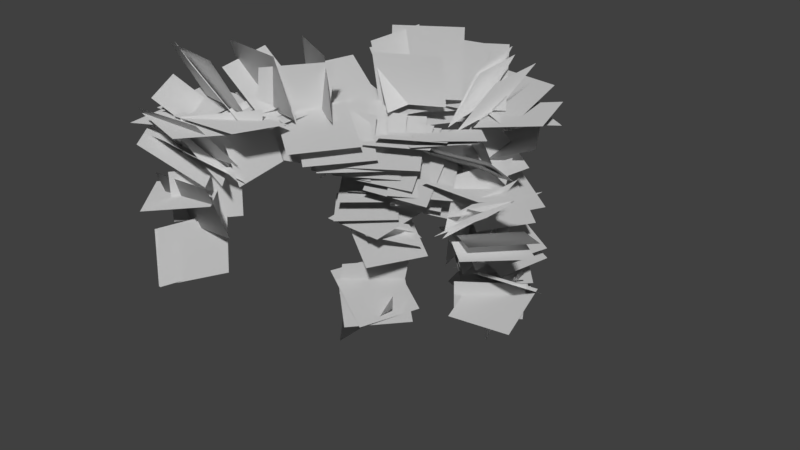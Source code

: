 # Source: Shane_Leaf_Blob_Radial_Test_10.blend  (saved by Blender 2.80.75; exported with 4.5.12 LTS)
import bpy
from mathutils import Matrix  # noqa: F401  (used for matrix-valued properties, if any)

bpy.ops.wm.read_factory_settings(use_empty=True)
scene = bpy.context.scene
scene.name = 'Scene'

# ---- collections
col_collection_1 = bpy.data.collections.new('Collection 1'); scene.collection.children.link(col_collection_1)

# ---- world
world_world = bpy.data.worlds.new('World'); scene.world = world_world
world_world.color = (0.05088, 0.05088, 0.05088)
world_world.use_sun_shadow = False
world_world.sun_shadow_jitter_overblur = 0.0
world_world.cycles.sampling_method = 'MANUAL'

# ---- meshes
me_plane = bpy.data.meshes.new('Plane')
me_plane.from_pydata([(-1.447, -3.561, 3.121), (-0.6108, -1.1, 3.121), (-2.751, -3.118, 0.917), (-1.915, -0.657, 0.917), (0.5318, -0.3232, 1.66), (2.079, 1.429, 1.66), (2.232, -1.824, 2.225), (3.779, -0.07187, 2.225), (2.716, 2.958, 2.22), (0.7123, 1.729, 2.22), (2.423, 3.436, 4.503), (0.4192, 2.207, 4.503), (0.3885, -1.378, 2.78), (-1.842, -2.001, 2.78), (0.5402, -1.921, 0.5335), (-1.69, -2.544, 0.5335), (1.899, 5.536, -5.401), (-0.3016, 6.313, -5.401), (1.585, 4.646, -7.535), (-0.6157, 5.423, -7.535), (0.3231, 5.729, -2.929), (0.2459, 3.375, -2.929), (1.455, 5.692, -4.995), (1.377, 3.338, -4.995), (-0.5865, 1.213, -4.613), (-2.301, -0.7241, -4.613), (1.192, -0.3616, -5.638), (-0.5228, -2.299, -5.638), (2.327, 1.187, 1.222), (-0.1629, 0.5867, 1.222), (2.55, 0.2632, -1.156), (0.06006, -0.3375, -1.156), (4.263, -0.945, 0.5716), (4.389, 1.42, 0.5716), (2.88, -0.8713, -1.35), (3.006, 1.494, -1.35), (2.214, 0.7139, 1.997), (2.101, 3.293, 1.997), (3.722, 0.7799, 4.092), (3.608, 3.36, 4.092), (2.178, 0.4174, 2.349), (1.967, 2.754, 2.349), (3.277, 0.5166, 4.419), (3.067, 2.853, 4.419), (1.839, 2.659, 1.776), (0.4333, 0.4772, 1.776), (-0.3165, 4.047, 2.179), (-1.722, 1.865, 2.179), (2.376, 0.9068, 1.604), (0.481, -0.4451, 1.604), (2.795, 0.32, -0.6095), (0.8996, -1.032, -0.6095), (0.8481, 6.841, -5.371), (-0.4834, 4.949, -5.371), (2.462, 5.706, -6.58), (1.13, 3.813, -6.58), (0.05775, -0.1665, 2.649), (-0.6786, -2.484, 2.649), (-2.26, 0.5697, 2.677), (-2.996, -1.748, 2.677), (0.8657, 0.9355, 2.383), (-0.1899, -1.44, 2.383), (-1.509, 1.991, 2.414), (-2.565, -0.3842, 2.414), (-1.58, -2.356, 3.036), (-1.636, -4.66, 3.036), (-3.881, -2.3, 3.131), (-3.938, -4.603, 3.131), (0.07643, -0.1568, 2.648), (-0.6689, -2.503, 2.648), (-2.27, 0.5884, 2.677), (-3.015, -1.758, 2.677), (-5.381, -6.202, 2.792), (-3.818, -8.228, 2.792), (-3.731, -4.929, 1.308), (-2.168, -6.955, 1.308), (-2.516, -7.197, 3.388), (-2.815, -4.636, 3.388), (-5.047, -7.493, 2.994), (-5.346, -4.932, 2.994), (-4.001, -8.27, 0.3603), (-5.448, -6.395, 0.3603), (-2.134, -6.829, 0.5793), (-3.581, -4.954, 0.5793), (-0.9183, -1.534, 3.142), (-2.342, -3.59, 3.142), (1.007, -2.868, 2.266), (-0.4167, -4.923, 2.266), (-3.352, -4.624, 3.094), (-0.7575, -4.466, 3.094), (-3.197, -7.167, 3.607), (-0.6026, -7.009, 3.607), (2.354, 0.439, 1.846), (-0.2435, 0.09714, 1.846), (2.594, -1.384, -0.02006), (-0.003565, -1.726, -0.02006), (1.091, 1.972, 2.689), (0.2291, -0.2989, 2.689), (-0.5443, 2.593, 4.375), (-1.407, 0.3223, 4.375), (1.812, 2.455, 2.204), (0.1487, 0.5282, 2.204), (0.1578, 3.883, 3.508), (-1.506, 1.956, 3.508), (-2.445, -4.236, 2.855), (-0.9833, -2.243, 2.855), (-1.471, -4.95, 5.012), (-0.009514, -2.957, 5.012), (2.374, 1.846, 2.414), (0.04372, 1.354, 2.414), (2.215, 2.6, 4.668), (-0.1155, 2.108, 4.668), (1.385, 2.508, -0.08338), (0.1272, 4.795, -0.08338), (3.568, 3.708, 0.6957), (2.31, 5.996, 0.6957), (3.327, -0.7005, 1.183), (3.967, 1.667, 1.183), (2.744, -0.5428, -1.194), (3.384, 1.825, -1.194), (-0.05412, -0.2781, 1.723), (2.053, 0.9148, 1.723), (1.088, -2.296, 2.419), (3.196, -1.104, 2.419), (0.8236, -0.7503, -1.311), (-0.6683, 1.044, -1.311), (-0.9701, -2.242, -1.366), (-2.462, -0.4476, -1.366), (-1.06, -1.393, -0.5174), (0.9764, -0.1206, -0.5174), (-2.241, 0.4987, -1.406), (-0.2052, 1.771, -1.406), (3.26, 3.022, 1.773), (0.9347, 2.18, 1.773), (2.469, 5.205, 2.625), (0.144, 4.363, 2.625), (2.777, -0.5604, -0.6997), (4.019, 1.707, -0.6997), (4.62, -1.57, 0.8057), (5.862, 0.697, 0.8057), (2.968, -0.1481, -1.455), (4.626, 1.615, -1.455), (4.647, -1.728, -0.7191), (6.305, 0.03454, -0.7191), (1.737, 0.9042, 0.5127), (4.303, 1.292, 0.5127), (2.049, -1.165, 2.048), (4.615, -0.7772, 2.048), (2.063, 5.344, -4.54), (0.8573, 3.182, -4.54), (-0.09053, 6.545, -4.328), (-1.296, 4.383, -4.328), (1.784, 1.562, 2.799), (-0.3352, 0.1878, 2.799), (1.445, 2.084, 5.247), (-0.6738, 0.7101, 5.247), (-2.645, -3.787, 3.274), (-2.216, -6.227, 3.274), (-5.083, -4.216, 3.371), (-4.654, -6.656, 3.371), (-2.014, -5.879, 3.312), (-2.39, -3.463, 3.312), (-4.397, -6.25, 2.916), (-4.774, -3.835, 2.916), (-1.732, -4.967, 3.325), (-1.554, -2.485, 3.325), (-3.732, -4.823, 1.852), (-3.554, -2.342, 1.852), (0.5034, 1.644, 2.718), (0.4423, -0.8765, 2.718), (-0.2404, 1.662, 5.127), (-0.3015, -0.8584, 5.127), (-4.519, -5.589, 3.461), (-2.863, -7.563, 3.461), (-3.384, -4.636, 1.353), (-1.728, -6.61, 1.353), (-2.735, -3.749, 3.502), (-2.325, -6.175, 3.502), (-1.951, -3.617, 1.174), (-1.541, -6.043, 1.174), (0.8187, 6.446, -3.38), (0.0664, 3.967, -3.38), (3.111, 5.75, -4.365), (2.359, 3.271, -4.365), (-1.352, -1.377, -1.608), (0.9433, -0.3333, -1.608), (-2.171, 0.4252, -3.171), (0.1245, 1.468, -3.171), (-1.102, -1.707, -3.397), (0.5522, 0.1799, -3.397), (-2.145, -0.7919, -5.487), (-0.4912, 1.095, -5.487), (0.6175, -0.8831, -5.059), (-0.9076, 1.036, -5.059), (-0.9372, -2.119, -6.496), (-2.462, -0.1994, -6.496), (1.629, 0.2178, 2.218), (-0.8049, -0.3797, 2.218), (2.051, -1.502, 0.4447), (-0.3827, -2.099, 0.4447), (-0.4546, -0.2751, 2.716), (1.649, 0.8434, 2.716), (0.01478, -1.158, 4.878), (2.118, -0.03947, 4.878), (0.1629, -0.349, 0.8785), (1.125, 1.945, 0.8785), (-2.094, 0.5973, 0.4338), (-1.132, 2.891, 0.4338), (-0.5478, -2.294, 2.646), (-0.2543, 0.02323, 2.646), (-1.966, -2.115, 0.798), (-1.672, 0.2028, 0.798), (2.38, 1.469, 1.951), (1.651, 3.901, 1.951), (4.773, 2.187, 2.403), (4.044, 4.619, 2.403), (2.045, 0.7619, 1.495), (-0.3089, 0.1114, 1.495), (2.321, -0.2354, -0.7172), (-0.0333, -0.8859, -0.7172), (0.1038, 0.03342, 2.633), (-0.5394, -2.411, 2.633), (-2.295, 0.6646, 3.12), (-2.938, -1.78, 3.12), (-1.125, -1.659, 2.908), (-1.261, -4.162, 2.908), (-3.585, -1.526, 3.368), (-3.721, -4.028, 3.368), (0.7743, -0.2043, 2.58), (-1.277, -1.411, 2.58), (1.521, -1.475, 0.7108), (-0.5306, -2.681, 0.7108), (-0.4812, -0.9942, 3.049), (-2.023, -3.013, 3.049), (1.199, -2.278, 1.641), (-0.3433, -4.297, 1.641), (0.1333, -0.5832, 2.84), (-1.66, -2.256, 2.84), (1.328, -1.863, 1.122), (-0.4655, -3.536, 1.122), (0.6598, 0.1736, 1.831), (2.523, 1.763, 1.831), (2.208, -1.641, 2.383), (4.071, -0.05156, 2.383), (-3.873, -6.394, 1.358), (-2.323, -4.279, 1.358), (-2.85, -7.144, 3.652), (-1.3, -5.029, 3.652), (-4.228, -6.764, -0.6769), (-2.73, -4.918, -0.6769), (-3.604, -7.27, 1.56), (-2.106, -5.424, 1.56), (-4.564, -7.444, -3.079), (-3.424, -5.194, -3.079), (-4.17, -7.643, -0.5953), (-3.031, -5.393, -0.5953), (-3.895, -5.516, 1.3), (-1.456, -5.855, 1.3), (-4.16, -7.422, 2.838), (-1.72, -7.761, 2.838), (-4.524, -6.266, -0.9188), (-2.196, -6.083, -0.9188), (-4.456, -7.135, 1.248), (-2.127, -6.952, 1.248), (-4.053, -7.837, 3.867), (-1.462, -7.687, 3.867), (-4.151, -6.145, 1.902), (-1.56, -5.995, 1.902), (-3.391, -5.235, 3.213), (-0.9655, -6.005, 3.213), (-4.151, -7.633, 3.597), (-1.726, -8.402, 3.597), (-3.541, -4.545, 2.707), (-2.287, -6.492, 2.707), (-5.064, -5.526, 4.151), (-3.809, -7.473, 4.151), (-4.424, -7.509, -3.025), (-3.658, -5.078, -3.025), (-4.004, -7.641, -0.5144), (-3.238, -5.21, -0.5144), (-0.4356, -0.4207, 1.977), (1.609, 0.6693, 1.977), (0.6526, -2.462, 2.109), (2.697, -1.372, 2.109), (1.092, 0.481, 2.35), (-1.044, -0.9152, 2.35), (2.362, -1.461, 1.289), (0.2259, -2.858, 1.289), (1.871, 1.467, 1.311), (0.9006, 3.891, 1.311), (1.223, 1.208, -1.206), (0.2528, 3.632, -1.206), (0.9939, -0.4806, -0.6492), (-0.5375, 1.515, -0.6492), (-1.001, -2.012, -0.7125), (-2.533, -0.01562, -0.7124), (0.2941, -0.8729, 1.277), (0.7746, 1.565, 1.277), (-2.143, -0.3927, 1.194), (-1.662, 2.045, 1.194), (2.105, 5.594, -6.046), (0.5102, 3.737, -6.046), (0.3846, 7.072, -5.124), (-1.21, 5.214, -5.124), (2.277, 6.162, -7.031), (0.4525, 4.553, -7.031), (0.7998, 7.836, -6.065), (-1.024, 6.227, -6.065), (2.416, 5.992, -6.329), (0.6244, 4.152, -6.329), (0.7058, 7.657, -5.379), (-1.086, 5.816, -5.379), (2.218, 5.607, -6.077), (0.5145, 3.623, -6.077), (0.3804, 7.185, -5.092), (-1.324, 5.201, -5.092), (3.198, 2.647, 1.675), (0.703, 2.438, 1.675), (2.99, 5.13, 1.928), (0.4951, 4.921, 1.928), (3.362, 2.541, 2.013), (1.051, 2.818, 2.013), (3.618, 4.67, 2.919), (1.307, 4.947, 2.919), (0.6264, 6.625, -4.07), (0.07802, 4.137, -4.07), (2.932, 6.116, -5.025), (2.384, 3.629, -5.025), (1.684, 5.472, -6.825), (0.08171, 7.439, -6.825), (0.948, 4.872, -9.178), (-0.6543, 6.84, -9.178), (1.802, 3.93, -3.007), (0.3687, 6.031, -3.007), (0.2484, 2.871, -4.72), (-1.185, 4.972, -4.72), (1.728, 5.332, -5.807), (-0.05267, 6.927, -5.807), (0.6946, 4.178, -7.627), (-1.087, 5.772, -7.627), (1.054, 1.977, -0.3494), (1.073, 4.602, -0.3494), (-0.5866, 1.989, -2.399), (-0.5672, 4.614, -2.399), (1.639, 3.608, -2.914), (0.4568, 5.946, -2.914), (0.2007, 2.881, -4.979), (-0.9817, 5.219, -4.979), (1.878, 5.425, -5.821), (-0.07256, 7.058, -5.821), (0.8061, 4.144, -7.74), (-1.145, 5.777, -7.74), (0.9649, 2.122, -0.4621), (0.9822, 4.458, -0.4621), (-0.4954, 2.132, -2.287), (-0.4781, 4.469, -2.287), (-3.441, -4.532, 3.286), (-1.146, -3.785, 3.286), (-3.691, -3.764, 1.012), (-1.396, -3.017, 1.012), (-4.544, -5.22, 3.213), (-2.734, -6.695, 3.213), (-3.662, -4.138, 1.342), (-1.852, -5.613, 1.342), (-3.397, -4.499, 3.236), (-1.202, -3.785, 3.236), (-3.636, -3.764, 1.061), (-1.441, -3.05, 1.061), (-0.3798, -2.582, 2.8), (-0.9063, -0.161, 2.8), (-1.094, -2.737, 0.4326), (-1.62, -0.3164, 0.4326), (0.8816, 0.6208, -1.466), (-1.603, 0.7468, -1.466), (0.756, -1.854, -1.686), (-1.729, -1.728, -1.686), (0.5656, 2.896, 1.412), (2.821, 1.55, 1.412), (1.075, 3.75, -1.018), (3.331, 2.404, -1.018), (2.326, 1.072, 0.07504), (4.74, 1.017, 0.07504), (2.273, -1.236, 0.7853), (4.687, -1.291, 0.7853), (1.823, 0.8704, 0.6161), (4.131, 1.165, 0.6161), (2.072, -1.081, 1.857), (4.379, -0.787, 1.857), (2.33, 0.8576, 1.612), (0.3121, -0.2574, 1.612), (3.192, -0.7029, 0.15), (1.174, -1.818, 0.15), (1.398, 5.716, -1.684), (0.09647, 3.655, -1.684), (3.274, 4.532, -2.692), (1.973, 2.47, -2.692), (1.163, 4.609, 0.9708), (0.7187, 2.339, 0.9708), (3.018, 4.247, -0.3631), (2.574, 1.976, -0.3631), (2.186, 5.681, -5.772), (-0.07515, 6.795, -5.772), (1.353, 3.99, -7.445), (-0.9082, 5.104, -7.445), (2.216, 5.748, -5.419), (-0.2016, 6.547, -5.419), (1.547, 3.726, -6.815), (-0.87, 4.525, -6.815), (2.084, 5.146, -5.142), (0.1658, 6.67, -5.142), (1.115, 3.927, -7.033), (-0.8026, 5.451, -7.033), (2.202, 4.363, -2.319), (0.09085, 5.433, -2.319), (1.487, 2.953, -4.081), (-0.6242, 4.023, -4.081), (-1.861, -0.8373, -1.705), (0.2678, -1.868, -1.705), (-0.9122, 1.122, -2.63), (1.216, 0.09105, -2.63), (-0.1666, -0.3216, 2.617), (-0.7696, -2.641, 2.617), (-2.06, 0.1705, 4.002), (-2.663, -2.149, 4.002), (-1.893, -2.222, 2.837), (-1.301, -4.738, 2.837), (-3.598, -2.623, 4.737), (-3.006, -5.139, 4.737), (-3.894, -4.586, 3.38), (-1.73, -5.745, 3.38), (-4.524, -5.761, 5.441), (-2.359, -6.92, 5.441), (-0.1638, -0.3195, 2.616), (-0.7681, -2.645, 2.616), (-2.061, 0.1737, 4.004), (-2.666, -2.151, 4.004), (-1.91, -2.267, 2.866), (-1.336, -4.706, 2.866), (-3.563, -2.656, 4.708), (-2.989, -5.095, 4.708), (-3.876, -4.613, 3.404), (-1.763, -5.745, 3.404), (-4.491, -5.761, 5.417), (-2.377, -6.893, 5.417), (-1.167, 1.078, -4.149), (-2.025, -1.382, -4.149), (0.9461, 0.3402, -5.483), (0.08749, -2.12, -5.483), (-0.5577, 1.321, -1.984), (-1.711, -0.8246, -1.984), (1.383, 0.2782, -3.023), (0.2297, -1.867, -3.023), (4.382, -1.295, 0.1822), (4.931, 1.103, 0.1822), (2.525, -0.8707, -1.377), (3.074, 1.528, -1.377), (0.5586, -0.9538, 1.028), (0.4265, 1.42, 1.028), (-1.798, -1.085, 0.7433), (-1.93, 1.288, 0.7433), (1.767, 5.374, -6.245), (-0.006233, 7.175, -6.245), (1.07, 4.689, -8.576), (-0.7027, 6.49, -8.576), (2.012, 5.428, -5.918), (-0.01782, 7.077, -5.918), (1.016, 4.202, -8.002), (-1.014, 5.851, -8.002), (2.387, 3.577, -1.254), (0.7852, 5.59, -1.254), (0.7739, 2.293, -2.793), (-0.8278, 4.306, -2.793), (2.192, 4.411, -3.377), (0.3644, 6.275, -3.377), (0.9018, 3.145, -5.261), (-0.9263, 5.009, -5.261), (1.1, 3.218, 2.115), (3.192, 1.994, 2.115), (2.31, 5.286, 1.749), (4.402, 4.062, 1.749), (2.188, 0.2572, 2.285), (1.768, 2.825, 2.285), (3.268, 0.4338, 4.645), (2.848, 3.001, 4.645), (1.973, 4.568, -3.029), (0.6009, 2.655, -3.029), (0.1483, 5.877, -2.322), (-1.224, 3.964, -2.322), (1.97, 5.403, -5.625), (0.5035, 3.615, -5.625), (0.301, 6.772, -4.795), (-1.165, 4.984, -4.795), (3.046, 5.533, -2.475), (1.805, 3.245, -2.475), (0.8552, 6.721, -1.723), (-0.3856, 4.433, -1.723), (-3.263, -3.712, 3.114), (-0.8819, -4.055, 3.114), (-3.362, -4.394, 5.419), (-0.9803, -4.737, 5.419), (-4.024, -5.029, 3.486), (-1.684, -5.434, 3.486), (-4.219, -6.158, 5.567), (-1.879, -6.563, 5.567), (-2.27, -1.873, 2.834), (-0.1849, -2.981, 2.834), (-2.362, -2.045, 5.187), (-0.2763, -3.153, 5.187), (-3.245, -3.72, 3.132), (-0.9018, -4.058, 3.132), (-3.342, -4.391, 5.401), (-0.9986, -4.729, 5.401), (5.606, 1.198, -3.252), (3.279, 0.8441, -3.252), (5.945, -1.028, -3.939), (3.618, -1.382, -3.939), (2.883, -0.3186, -1.671), (4.74, 1.436, -1.671), (4.593, -2.129, -1.104), (6.45, -0.375, -1.104), (3.417, -0.986, -2.185), (5.965, -0.6661, -2.185), (3.147, 1.16, -3.57), (5.696, 1.48, -3.57), (3.51, -0.9466, -2.766), (5.563, 0.5054, -2.766), (2.801, 0.05593, -4.96), (4.853, 1.508, -4.96)], [], [(0, 2, 3, 1), (4, 6, 7, 5), (8, 10, 11, 9), (12, 13, 15, 14), (16, 18, 19, 17), (20, 21, 23, 22), (24, 25, 27, 26), (28, 29, 31, 30), (32, 34, 35, 33), (36, 37, 39, 38), (40, 41, 43, 42), (44, 46, 47, 45), (48, 49, 51, 50), (52, 53, 55, 54), (56, 58, 59, 57), (60, 62, 63, 61), (64, 66, 67, 65), (68, 70, 71, 69), (72, 73, 75, 74), (76, 77, 79, 78), (80, 82, 83, 81), (84, 85, 87, 86), (88, 90, 91, 89), (92, 93, 95, 94), (96, 98, 99, 97), (100, 102, 103, 101), (104, 105, 107, 106), (108, 110, 111, 109), (112, 113, 115, 114), (116, 118, 119, 117), (120, 122, 123, 121), (124, 125, 127, 126), (128, 129, 131, 130), (132, 134, 135, 133), (136, 137, 139, 138), (140, 141, 143, 142), (144, 146, 147, 145), (148, 150, 151, 149), (152, 154, 155, 153), (156, 158, 159, 157), (160, 161, 163, 162), (164, 166, 167, 165), (168, 170, 171, 169), (172, 173, 175, 174), (176, 177, 179, 178), (180, 181, 183, 182), (184, 186, 187, 185), (188, 190, 191, 189), (192, 194, 195, 193), (196, 197, 199, 198), (200, 201, 203, 202), (204, 205, 207, 206), (208, 210, 211, 209), (212, 214, 215, 213), (216, 217, 219, 218), (220, 222, 223, 221), (224, 226, 227, 225), (228, 229, 231, 230), (232, 233, 235, 234), (236, 237, 239, 238), (240, 242, 243, 241), (244, 245, 247, 246), (248, 249, 251, 250), (252, 253, 255, 254), (256, 258, 259, 257), (260, 262, 263, 261), (264, 265, 267, 266), (268, 270, 271, 269), (272, 274, 275, 273), (276, 277, 279, 278), (280, 282, 283, 281), (284, 285, 287, 286), (288, 290, 291, 289), (292, 293, 295, 294), (296, 297, 299, 298), (300, 302, 303, 301), (304, 306, 307, 305), (308, 310, 311, 309), (312, 314, 315, 313), (316, 318, 319, 317), (320, 322, 323, 321), (324, 325, 327, 326), (328, 330, 331, 329), (332, 334, 335, 333), (336, 338, 339, 337), (340, 342, 343, 341), (344, 346, 347, 345), (348, 350, 351, 349), (352, 354, 355, 353), (356, 358, 359, 357), (360, 361, 363, 362), (364, 366, 367, 365), (368, 370, 371, 369), (372, 373, 375, 374), (376, 377, 379, 378), (380, 382, 383, 381), (384, 386, 387, 385), (388, 389, 391, 390), (392, 393, 395, 394), (396, 397, 399, 398), (400, 402, 403, 401), (404, 406, 407, 405), (408, 410, 411, 409), (412, 414, 415, 413), (416, 417, 419, 418), (420, 422, 423, 421), (424, 426, 427, 425), (428, 430, 431, 429), (432, 434, 435, 433), (436, 438, 439, 437), (440, 442, 443, 441), (444, 445, 447, 446), (448, 449, 451, 450), (452, 454, 455, 453), (456, 457, 459, 458), (460, 462, 463, 461), (464, 466, 467, 465), (468, 470, 471, 469), (472, 474, 475, 473), (476, 477, 479, 478), (480, 481, 483, 482), (484, 486, 487, 485), (488, 490, 491, 489), (492, 494, 495, 493), (496, 498, 499, 497), (500, 502, 503, 501), (504, 506, 507, 505), (508, 510, 511, 509), (512, 513, 515, 514), (516, 518, 519, 517), (520, 521, 523, 522), (524, 526, 527, 525)])
_uv = me_plane.uv_layers.new(name='UVMap')
_uv.uv.foreach_set('vector', [1.49e-07, 1.0, 1.0, 1.0, 1.0, 0.0, 0.0, 1.49e-07, 1.49e-07, 1.0, 1.0, 1.0, 1.0, 0.0, 0.0, 1.49e-07, 1.49e-07, 1.0, 1.0, 1.0, 1.0, 0.0, 0.0, 1.49e-07, 1.49e-07, 1.0, 0.0, 1.49e-07, 1.0, 0.0, 1.0, 1.0, 1.49e-07, 1.0, 1.0, 1.0, 1.0, 0.0, 0.0, 1.49e-07, 1.49e-07, 1.0, 0.0, 1.49e-07, 1.0, 0.0, 1.0, 1.0, 1.49e-07, 1.0, 0.0, 1.49e-07, 1.0, 0.0, 1.0, 1.0, 1.49e-07, 1.0, 0.0, 1.49e-07, 1.0, 0.0, 1.0, 1.0, 1.49e-07, 1.0, 1.0, 1.0, 1.0, 0.0, 0.0, 1.49e-07, 1.49e-07, 1.0, 0.0, 1.49e-07, 1.0, 0.0, 1.0, 1.0, 1.49e-07, 1.0, 0.0, 1.49e-07, 1.0, 0.0, 1.0, 1.0, 1.49e-07, 1.0, 1.0, 1.0, 1.0, 0.0, 0.0, 1.49e-07, 1.49e-07, 1.0, 0.0, 1.49e-07, 1.0, 0.0, 1.0, 1.0, 1.49e-07, 1.0, 0.0, 1.49e-07, 1.0, 0.0, 1.0, 1.0, 1.49e-07, 1.0, 1.0, 1.0, 1.0, 0.0, 0.0, 1.49e-07, 1.49e-07, 1.0, 1.0, 1.0, 1.0, 0.0, 0.0, 1.49e-07, 1.49e-07, 1.0, 1.0, 1.0, 1.0, 0.0, 0.0, 1.49e-07, 1.49e-07, 1.0, 1.0, 1.0, 1.0, 0.0, 0.0, 1.49e-07, 1.49e-07, 1.0, 0.0, 1.49e-07, 1.0, 0.0, 1.0, 1.0, 1.49e-07, 1.0, 0.0, 1.49e-07, 1.0, 0.0, 1.0, 1.0, 1.49e-07, 1.0, 1.0, 1.0, 1.0, 0.0, 0.0, 1.49e-07, 1.49e-07, 1.0, 0.0, 1.49e-07, 1.0, 0.0, 1.0, 1.0, 1.49e-07, 1.0, 1.0, 1.0, 1.0, 0.0, 0.0, 1.49e-07, 1.49e-07, 1.0, 0.0, 1.49e-07, 1.0, 0.0, 1.0, 1.0, 1.49e-07, 1.0, 1.0, 1.0, 1.0, 0.0, 0.0, 1.49e-07, 1.49e-07, 1.0, 1.0, 1.0, 1.0, 0.0, 0.0, 1.49e-07, 1.49e-07, 1.0, 0.0, 1.49e-07, 1.0, 0.0, 1.0, 1.0, 1.49e-07, 1.0, 1.0, 1.0, 1.0, 0.0, 0.0, 1.49e-07, 1.49e-07, 1.0, 0.0, 1.49e-07, 1.0, 0.0, 1.0, 1.0, 1.49e-07, 1.0, 1.0, 1.0, 1.0, 0.0, 0.0, 1.49e-07, 1.49e-07, 1.0, 1.0, 1.0, 1.0, 0.0, 0.0, 1.49e-07, 1.49e-07, 1.0, 0.0, 1.49e-07, 1.0, 0.0, 1.0, 1.0, 1.49e-07, 1.0, 0.0, 1.49e-07, 1.0, 0.0, 1.0, 1.0, 1.49e-07, 1.0, 1.0, 1.0, 1.0, 0.0, 0.0, 1.49e-07, 1.49e-07, 1.0, 0.0, 1.49e-07, 1.0, 0.0, 1.0, 1.0, 1.49e-07, 1.0, 0.0, 1.49e-07, 1.0, 0.0, 1.0, 1.0, 1.49e-07, 1.0, 1.0, 1.0, 1.0, 0.0, 0.0, 1.49e-07, 1.49e-07, 1.0, 1.0, 1.0, 1.0, 0.0, 0.0, 1.49e-07, 1.49e-07, 1.0, 1.0, 1.0, 1.0, 0.0, 0.0, 1.49e-07, 1.49e-07, 1.0, 1.0, 1.0, 1.0, 0.0, 0.0, 1.49e-07, 1.49e-07, 1.0, 0.0, 1.49e-07, 1.0, 0.0, 1.0, 1.0, 1.49e-07, 1.0, 1.0, 1.0, 1.0, 0.0, 0.0, 1.49e-07, 1.49e-07, 1.0, 1.0, 1.0, 1.0, 0.0, 0.0, 1.49e-07, 1.49e-07, 1.0, 0.0, 1.49e-07, 1.0, 0.0, 1.0, 1.0, 1.49e-07, 1.0, 0.0, 1.49e-07, 1.0, 0.0, 1.0, 1.0, 1.49e-07, 1.0, 0.0, 1.49e-07, 1.0, 0.0, 1.0, 1.0, 1.49e-07, 1.0, 1.0, 1.0, 1.0, 0.0, 0.0, 1.49e-07, 1.49e-07, 1.0, 1.0, 1.0, 1.0, 0.0, 0.0, 1.49e-07, 1.49e-07, 1.0, 1.0, 1.0, 1.0, 0.0, 0.0, 1.49e-07, 1.49e-07, 1.0, 0.0, 1.49e-07, 1.0, 0.0, 1.0, 1.0, 1.49e-07, 1.0, 0.0, 1.49e-07, 1.0, 0.0, 1.0, 1.0, 1.49e-07, 1.0, 0.0, 1.49e-07, 1.0, 0.0, 1.0, 1.0, 1.49e-07, 1.0, 1.0, 1.0, 1.0, 0.0, 0.0, 1.49e-07, 1.49e-07, 1.0, 1.0, 1.0, 1.0, 0.0, 0.0, 1.49e-07, 1.49e-07, 1.0, 0.0, 1.49e-07, 1.0, 0.0, 1.0, 1.0, 1.49e-07, 1.0, 1.0, 1.0, 1.0, 0.0, 0.0, 1.49e-07, 1.49e-07, 1.0, 1.0, 1.0, 1.0, 0.0, 0.0, 1.49e-07, 1.49e-07, 1.0, 0.0, 1.49e-07, 1.0, 0.0, 1.0, 1.0, 1.49e-07, 1.0, 0.0, 1.49e-07, 1.0, 0.0, 1.0, 1.0, 1.49e-07, 1.0, 0.0, 1.49e-07, 1.0, 0.0, 1.0, 1.0, 1.49e-07, 1.0, 1.0, 1.0, 1.0, 0.0, 0.0, 1.49e-07, 1.49e-07, 1.0, 0.0, 1.49e-07, 1.0, 0.0, 1.0, 1.0, 1.49e-07, 1.0, 0.0, 1.49e-07, 1.0, 0.0, 1.0, 1.0, 1.49e-07, 1.0, 0.0, 1.49e-07, 1.0, 0.0, 1.0, 1.0, 1.49e-07, 1.0, 1.0, 1.0, 1.0, 0.0, 0.0, 1.49e-07, 1.49e-07, 1.0, 1.0, 1.0, 1.0, 0.0, 0.0, 1.49e-07, 1.49e-07, 1.0, 0.0, 1.49e-07, 1.0, 0.0, 1.0, 1.0, 1.49e-07, 1.0, 1.0, 1.0, 1.0, 0.0, 0.0, 1.49e-07, 1.49e-07, 1.0, 1.0, 1.0, 1.0, 0.0, 0.0, 1.49e-07, 1.49e-07, 1.0, 0.0, 1.49e-07, 1.0, 0.0, 1.0, 1.0, 1.49e-07, 1.0, 1.0, 1.0, 1.0, 0.0, 0.0, 1.49e-07, 1.49e-07, 1.0, 0.0, 1.49e-07, 1.0, 0.0, 1.0, 1.0, 1.49e-07, 1.0, 1.0, 1.0, 1.0, 0.0, 0.0, 1.49e-07, 1.49e-07, 1.0, 0.0, 1.49e-07, 1.0, 0.0, 1.0, 1.0, 1.49e-07, 1.0, 0.0, 1.49e-07, 1.0, 0.0, 1.0, 1.0, 1.49e-07, 1.0, 1.0, 1.0, 1.0, 0.0, 0.0, 1.49e-07, 1.49e-07, 1.0, 1.0, 1.0, 1.0, 0.0, 0.0, 1.49e-07, 1.49e-07, 1.0, 1.0, 1.0, 1.0, 0.0, 0.0, 1.49e-07, 1.49e-07, 1.0, 1.0, 1.0, 1.0, 0.0, 0.0, 1.49e-07, 1.49e-07, 1.0, 1.0, 1.0, 1.0, 0.0, 0.0, 1.49e-07, 1.49e-07, 1.0, 1.0, 1.0, 1.0, 0.0, 0.0, 1.49e-07, 1.49e-07, 1.0, 0.0, 1.49e-07, 1.0, 0.0, 1.0, 1.0, 1.49e-07, 1.0, 1.0, 1.0, 1.0, 0.0, 0.0, 1.49e-07, 1.49e-07, 1.0, 1.0, 1.0, 1.0, 0.0, 0.0, 1.49e-07, 1.49e-07, 1.0, 1.0, 1.0, 1.0, 0.0, 0.0, 1.49e-07, 1.49e-07, 1.0, 1.0, 1.0, 1.0, 0.0, 0.0, 1.49e-07, 1.49e-07, 1.0, 1.0, 1.0, 1.0, 0.0, 0.0, 1.49e-07, 1.49e-07, 1.0, 1.0, 1.0, 1.0, 0.0, 0.0, 1.49e-07, 1.49e-07, 1.0, 1.0, 1.0, 1.0, 0.0, 0.0, 1.49e-07, 1.49e-07, 1.0, 1.0, 1.0, 1.0, 0.0, 0.0, 1.49e-07, 1.49e-07, 1.0, 0.0, 1.49e-07, 1.0, 0.0, 1.0, 1.0, 1.49e-07, 1.0, 1.0, 1.0, 1.0, 0.0, 0.0, 1.49e-07, 1.49e-07, 1.0, 1.0, 1.0, 1.0, 0.0, 0.0, 1.49e-07, 1.49e-07, 1.0, 0.0, 1.49e-07, 1.0, 0.0, 1.0, 1.0, 1.49e-07, 1.0, 0.0, 1.49e-07, 1.0, 0.0, 1.0, 1.0, 1.49e-07, 1.0, 1.0, 1.0, 1.0, 0.0, 0.0, 1.49e-07, 1.49e-07, 1.0, 1.0, 1.0, 1.0, 0.0, 0.0, 1.49e-07, 1.49e-07, 1.0, 0.0, 1.49e-07, 1.0, 0.0, 1.0, 1.0, 1.49e-07, 1.0, 0.0, 1.49e-07, 1.0, 0.0, 1.0, 1.0, 1.49e-07, 1.0, 0.0, 1.49e-07, 1.0, 0.0, 1.0, 1.0, 1.49e-07, 1.0, 1.0, 1.0, 1.0, 0.0, 0.0, 1.49e-07, 1.49e-07, 1.0, 1.0, 1.0, 1.0, 0.0, 0.0, 1.49e-07, 1.49e-07, 1.0, 1.0, 1.0, 1.0, 0.0, 0.0, 1.49e-07, 1.49e-07, 1.0, 1.0, 1.0, 1.0, 0.0, 0.0, 1.49e-07, 1.49e-07, 1.0, 0.0, 1.49e-07, 1.0, 0.0, 1.0, 1.0, 1.49e-07, 1.0, 1.0, 1.0, 1.0, 0.0, 0.0, 1.49e-07, 1.49e-07, 1.0, 1.0, 1.0, 1.0, 0.0, 0.0, 1.49e-07, 1.49e-07, 1.0, 1.0, 1.0, 1.0, 0.0, 0.0, 1.49e-07, 1.49e-07, 1.0, 1.0, 1.0, 1.0, 0.0, 0.0, 1.49e-07, 1.49e-07, 1.0, 1.0, 1.0, 1.0, 0.0, 0.0, 1.49e-07, 1.49e-07, 1.0, 1.0, 1.0, 1.0, 0.0, 0.0, 1.49e-07, 1.49e-07, 1.0, 0.0, 1.49e-07, 1.0, 0.0, 1.0, 1.0, 1.49e-07, 1.0, 0.0, 1.49e-07, 1.0, 0.0, 1.0, 1.0, 1.49e-07, 1.0, 1.0, 1.0, 1.0, 0.0, 0.0, 1.49e-07, 1.49e-07, 1.0, 0.0, 1.49e-07, 1.0, 0.0, 1.0, 1.0, 1.49e-07, 1.0, 1.0, 1.0, 1.0, 0.0, 0.0, 1.49e-07, 1.49e-07, 1.0, 1.0, 1.0, 1.0, 0.0, 0.0, 1.49e-07, 1.49e-07, 1.0, 1.0, 1.0, 1.0, 0.0, 0.0, 1.49e-07, 1.49e-07, 1.0, 1.0, 1.0, 1.0, 0.0, 0.0, 1.49e-07, 1.49e-07, 1.0, 0.0, 1.49e-07, 1.0, 0.0, 1.0, 1.0, 1.49e-07, 1.0, 0.0, 1.49e-07, 1.0, 0.0, 1.0, 1.0, 1.49e-07, 1.0, 1.0, 1.0, 1.0, 0.0, 0.0, 1.49e-07, 1.49e-07, 1.0, 1.0, 1.0, 1.0, 0.0, 0.0, 1.49e-07, 1.49e-07, 1.0, 1.0, 1.0, 1.0, 0.0, 0.0, 1.49e-07, 1.49e-07, 1.0, 1.0, 1.0, 1.0, 0.0, 0.0, 1.49e-07, 1.49e-07, 1.0, 1.0, 1.0, 1.0, 0.0, 0.0, 1.49e-07, 1.49e-07, 1.0, 1.0, 1.0, 1.0, 0.0, 0.0, 1.49e-07, 1.49e-07, 1.0, 1.0, 1.0, 1.0, 0.0, 0.0, 1.49e-07, 1.49e-07, 1.0, 0.0, 1.49e-07, 1.0, 0.0, 1.0, 1.0, 1.49e-07, 1.0, 1.0, 1.0, 1.0, 0.0, 0.0, 1.49e-07, 1.49e-07, 1.0, 0.0, 1.49e-07, 1.0, 0.0, 1.0, 1.0, 1.49e-07, 1.0, 1.0, 1.0, 1.0, 0.0, 0.0, 1.49e-07])
me_plane.use_remesh_preserve_volume = False
me_plane.use_remesh_preserve_attributes = False
me_plane.use_mirror_vertex_groups = False
me_plane.update()
me_plane.normals_split_custom_set([tuple(v) for v in zip(*[iter([0.9728, 0.08962, 0.2137, 0.9742, 0.09211, 0.206, 0.9734, 0.102, 0.2051, 0.972, 0.09945, 0.2128, 0.9728, 0.1031, 0.2075, 0.9729, 0.09701, 0.21, 0.9723, 0.1039, 0.2093, 0.9722, 0.1101, 0.2068, 0.9712, 0.1158, 0.2082, 0.9694, 0.1168, 0.2157, 0.9699, 0.1121, 0.2162, 0.9717, 0.111, 0.2086, 0.9724, 0.09851, 0.2117, 0.9726, 0.09594, 0.212, 0.9743, 0.09461, 0.2044, 0.9741, 0.09715, 0.2042, 0.975, 0.1289, 0.1809, 0.9767, 0.1263, 0.1737, 0.9763, 0.1295, 0.1733, 0.9747, 0.1322, 0.1805, 0.9734, 0.1288, 0.1894, 0.9744, 0.1195, 0.1903, 0.9757, 0.1201, 0.1832, 0.9747, 0.1294, 0.1823, 0.9764, 0.1115, 0.1851, 0.9771, 0.1038, 0.1857, 0.9783, 0.09785, 0.1828, 0.9776, 0.1057, 0.1822, 0.9725, 0.1093, 0.2055, 0.9728, 0.1069, 0.2056, 0.9747, 0.1041, 0.1978, 0.9745, 0.1065, 0.1977, 0.9737, 0.1011, 0.204, 0.975, 0.1021, 0.1974, 0.9741, 0.1115, 0.1965, 0.9729, 0.1103, 0.2031, 0.9722, 0.1071, 0.2083, 0.9712, 0.1172, 0.2073, 0.9698, 0.1166, 0.2143, 0.9707, 0.1066, 0.2153, 0.9721, 0.1058, 0.2096, 0.9712, 0.115, 0.2087, 0.9697, 0.1145, 0.2156, 0.9706, 0.1054, 0.2165, 0.9716, 0.1149, 0.2068, 0.9708, 0.1203, 0.2076, 0.9716, 0.1116, 0.2084, 0.9724, 0.1062, 0.2076, 0.9724, 0.108, 0.2068, 0.9729, 0.1026, 0.2073, 0.9746, 0.1012, 0.2, 0.9741, 0.1065, 0.1995, 0.9744, 0.1341, 0.1805, 0.9753, 0.1268, 0.1811, 0.9765, 0.1226, 0.1774, 0.9756, 0.13, 0.1768, 0.972, 0.1034, 0.2108, 0.9718, 0.1063, 0.2107, 0.9726, 0.09696, 0.2115, 0.9728, 0.09407, 0.2117, 0.9718, 0.1078, 0.2095, 0.9714, 0.1121, 0.2092, 0.9723, 0.1025, 0.2101, 0.9727, 0.09843, 0.2104, 0.9725, 0.09447, 0.213, 0.9724, 0.09451, 0.2133, 0.9731, 0.08525, 0.2142, 0.9731, 0.08526, 0.2138, 0.972, 0.1034, 0.2108, 0.9718, 0.1063, 0.2106, 0.9725, 0.09691, 0.2116, 0.9728, 0.09407, 0.2117, 0.9737, 0.07873, 0.2136, 0.9742, 0.0707, 0.2143, 0.975, 0.07651, 0.2087, 0.9745, 0.08454, 0.208, 0.9735, 0.07472, 0.216, 0.9729, 0.08509, 0.215, 0.9733, 0.08383, 0.2139, 0.9739, 0.07342, 0.2148, 0.976, 0.07128, 0.2059, 0.9755, 0.07729, 0.2061, 0.975, 0.08479, 0.2055, 0.9756, 0.07878, 0.2052, 0.9721, 0.09773, 0.213, 0.9728, 0.08944, 0.2138, 0.9738, 0.08449, 0.2113, 0.9732, 0.09277, 0.2105, 0.9731, 0.08523, 0.214, 0.9734, 0.07475, 0.2168, 0.9733, 0.07563, 0.2166, 0.9731, 0.08602, 0.2139, 0.9724, 0.1061, 0.2079, 0.9725, 0.1047, 0.208, 0.9744, 0.09815, 0.2022, 0.9743, 0.09959, 0.2021, 0.9713, 0.1118, 0.2101, 0.9698, 0.1136, 0.2157, 0.9706, 0.1046, 0.2166, 0.9721, 0.1028, 0.211, 0.9714, 0.1139, 0.2083, 0.9699, 0.1191, 0.2122, 0.9707, 0.1114, 0.213, 0.9721, 0.1063, 0.209, 0.9732, 0.08692, 0.2131, 0.9726, 0.09501, 0.2123, 0.9712, 0.09141, 0.2199, 0.9718, 0.08334, 0.2207, 0.9715, 0.1114, 0.2092, 0.9696, 0.1135, 0.2166, 0.9698, 0.1116, 0.2168, 0.9717, 0.1095, 0.2094, 0.9729, 0.1149, 0.2004, 0.972, 0.124, 0.1996, 0.971, 0.1283, 0.2018, 0.972, 0.1193, 0.2027, 0.9732, 0.1019, 0.206, 0.9748, 0.1033, 0.1978, 0.9739, 0.1127, 0.197, 0.9724, 0.1111, 0.2051, 0.9727, 0.1032, 0.2077, 0.9729, 0.09498, 0.2108, 0.9725, 0.09978, 0.2103, 0.9723, 0.1081, 0.2072, 0.975, 0.1025, 0.1974, 0.9743, 0.1097, 0.1967, 0.9749, 0.1037, 0.197, 0.9755, 0.09651, 0.1977, 0.9746, 0.09965, 0.2004, 0.9742, 0.1047, 0.1999, 0.9741, 0.1126, 0.1961, 0.9746, 0.1075, 0.1965, 0.9715, 0.1162, 0.2066, 0.97, 0.1244, 0.2087, 0.9704, 0.1213, 0.209, 0.9718, 0.1129, 0.2069, 0.9745, 0.1031, 0.1995, 0.9736, 0.1121, 0.1987, 0.973, 0.1074, 0.2042, 0.9738, 0.09852, 0.2051, 0.9748, 0.105, 0.1968, 0.9742, 0.1119, 0.1962, 0.9742, 0.1055, 0.1993, 0.9748, 0.09852, 0.1999, 0.9731, 0.1084, 0.2031, 0.9728, 0.09966, 0.2091, 0.9727, 0.1012, 0.209, 0.973, 0.1099, 0.203, 0.9746, 0.1278, 0.184, 0.9739, 0.1327, 0.1842, 0.9749, 0.1242, 0.1849, 0.9755, 0.1194, 0.1847, 0.9713, 0.1101, 0.2107, 0.9694, 0.1113, 0.2187, 0.9699, 0.1058, 0.2193, 0.9718, 0.1047, 0.2112, 0.9727, 0.08851, 0.2143, 0.9728, 0.08665, 0.2149, 0.9734, 0.07675, 0.2158, 0.9734, 0.07874, 0.2152, 0.9733, 0.08018, 0.2152, 0.9726, 0.08984, 0.2143, 0.973, 0.0884, 0.2132, 0.9736, 0.07859, 0.2141, 0.973, 0.08389, 0.2149, 0.9741, 0.08482, 0.2098, 0.9733, 0.09481, 0.2089, 0.9723, 0.09377, 0.214, 0.9714, 0.1105, 0.2104, 0.9696, 0.1097, 0.2186, 0.9705, 0.09969, 0.2195, 0.9722, 0.1005, 0.2113, 0.9731, 0.08109, 0.2157, 0.9736, 0.07324, 0.2164, 0.9749, 0.07791, 0.2087, 0.9743, 0.08578, 0.2081, 0.9725, 0.08864, 0.2152, 0.9732, 0.0789, 0.216, 0.9748, 0.08029, 0.2079, 0.9742, 0.09004, 0.207, 0.9734, 0.1318, 0.1876, 0.9745, 0.1221, 0.1885, 0.9754, 0.1196, 0.1854, 0.9743, 0.1293, 0.1846, 0.9754, 0.1001, 0.1965, 0.9758, 0.1079, 0.1904, 0.9753, 0.1121, 0.1901, 0.975, 0.1043, 0.1962, 0.9766, 0.09944, 0.1904, 0.9777, 0.1038, 0.1827, 0.9769, 0.1114, 0.1821, 0.976, 0.107, 0.1898, 0.9774, 0.1033, 0.1844, 0.9787, 0.0989, 0.1797, 0.9781, 0.1066, 0.1789, 0.9767, 0.1111, 0.1836, 0.9722, 0.1051, 0.2092, 0.9724, 0.1026, 0.2094, 0.9742, 0.09645, 0.204, 0.974, 0.09896, 0.2038, 0.972, 0.1029, 0.2111, 0.9717, 0.1074, 0.2106, 0.9704, 0.1031, 0.2182, 0.9708, 0.09863, 0.2188, 0.9733, 0.1033, 0.2048, 0.9725, 0.1124, 0.204, 0.9725, 0.1163, 0.202, 0.9733, 0.1072, 0.2029, 0.9727, 0.09484, 0.2116, 0.974, 0.0962, 0.2052, 0.9732, 0.1055, 0.2043, 0.972, 0.1041, 0.2108, 0.972, 0.1101, 0.2078, 0.9714, 0.1126, 0.209, 0.9704, 0.1221, 0.2082, 0.971, 0.1196, 0.2069, 0.9725, 0.1074, 0.2065, 0.9728, 0.1049, 0.2067, 0.9746, 0.1018, 0.1995, 0.9744, 0.1044, 0.1993, 0.972, 0.1042, 0.2107, 0.9714, 0.1065, 0.2121, 0.9722, 0.09667, 0.2131, 0.9728, 0.09438, 0.2116, 0.9724, 0.0973, 0.2123, 0.972, 0.09753, 0.2138, 0.9727, 0.08749, 0.2148, 0.9731, 0.0873, 0.2132, 0.9721, 0.1033, 0.2106, 0.9725, 0.09842, 0.2111, 0.9742, 0.09405, 0.2051, 0.9738, 0.09894, 0.2047, 0.972, 0.09995, 0.2125, 0.9727, 0.0918, 0.2133, 0.974, 0.08728, 0.2089, 0.9734, 0.0954, 0.2082, 0.9721, 0.1016, 0.2116, 0.9726, 0.0949, 0.2123, 0.9742, 0.09043, 0.2068, 0.9737, 0.09722, 0.2062, 0.9725, 0.105, 0.2079, 0.9727, 0.09768, 0.2104, 0.9722, 0.104, 0.2098, 0.9719, 0.1113, 0.2073, 0.9748, 0.07859, 0.2087, 0.9742, 0.08729, 0.2079, 0.9728, 0.08351, 0.2161, 0.9733, 0.07482, 0.2169, 0.9764, 0.07778, 0.2017, 0.9758, 0.08538, 0.2011, 0.9744, 0.0826, 0.2091, 0.9749, 0.07501, 0.2097, 0.9782, 0.07575, 0.1934, 0.9776, 0.08507, 0.1927, 0.9759, 0.08342, 0.2015, 0.9765, 0.07412, 0.2023, 0.9746, 0.08222, 0.2081, 0.974, 0.07388, 0.2142, 0.9741, 0.07278, 0.2143, 0.9747, 0.08102, 0.2082, 0.9764, 0.07983, 0.2007, 0.9751, 0.07556, 0.2086, 0.975, 0.07658, 0.2084, 0.9763, 0.08081, 0.2006, 0.9733, 0.07186, 0.2179, 0.9733, 0.0727, 0.2178, 0.9743, 0.08021, 0.2104, 0.9744, 0.0794, 0.2105, 0.9732, 0.0827, 0.2147, 0.9735, 0.07276, 0.2169, 0.9736, 0.06995, 0.2171, 0.9734, 0.07975, 0.2149, 0.9734, 0.08565, 0.2127, 0.9726, 0.08106, 0.2181, 0.973, 0.07322, 0.2188, 0.9739, 0.07788, 0.2134, 0.9782, 0.07551, 0.1937, 0.9775, 0.08551, 0.1928, 0.9758, 0.08414, 0.2017, 0.9765, 0.07413, 0.2026, 0.9726, 0.1026, 0.2086, 0.9732, 0.09451, 0.2098, 0.9728, 0.09891, 0.2094, 0.9722, 0.1069, 0.2082, 0.972, 0.1061, 0.2095, 0.9725, 0.1005, 0.2101, 0.9739, 0.09318, 0.2072, 0.9734, 0.09881, 0.2067, 0.9724, 0.1103, 0.2056, 0.9742, 0.1102, 0.1971, 0.9732, 0.1199, 0.1961, 0.9715, 0.1199, 0.2047, 0.9744, 0.1033, 0.1996, 0.9737, 0.1113, 0.1989, 0.9743, 0.1052, 0.1992, 0.975, 0.09722, 0.1999, 0.9732, 0.1011, 0.2064, 0.9724, 0.1107, 0.2054, 0.9722, 0.1128, 0.205, 0.9731, 0.103, 0.2059, 0.9754, 0.1294, 0.1787, 0.9741, 0.135, 0.1812, 0.975, 0.1278, 0.1818, 0.9762, 0.1222, 0.1793, 0.9757, 0.132, 0.1751, 0.9743, 0.1384, 0.1777, 0.9751, 0.1322, 0.1781, 0.9764, 0.1258, 0.1755, 0.9753, 0.1311, 0.1776, 0.974, 0.1374, 0.1801, 0.9749, 0.1303, 0.1807, 0.9762, 0.124, 0.1781, 0.9754, 0.1294, 0.1786, 0.9741, 0.1355, 0.1813, 0.975, 0.1277, 0.1819, 0.9763, 0.1217, 0.1791, 0.9717, 0.1148, 0.2064, 0.9706, 0.1243, 0.2063, 0.9706, 0.1237, 0.2064, 0.9718, 0.114, 0.2065, 0.9715, 0.1143, 0.2076, 0.9701, 0.1222, 0.2099, 0.9699, 0.1234, 0.2098, 0.9714, 0.1154, 0.2075, 0.9737, 0.1328, 0.1851, 0.9748, 0.123, 0.186, 0.9756, 0.1212, 0.183, 0.9745, 0.1309, 0.1821, 0.9759, 0.1293, 0.176, 0.9775, 0.1279, 0.1678, 0.9766, 0.1358, 0.1669, 0.9749, 0.1372, 0.1751, 0.9742, 0.1217, 0.1899, 0.9757, 0.1183, 0.1842, 0.9749, 0.1266, 0.1833, 0.9733, 0.1301, 0.189, 0.9753, 0.1283, 0.1796, 0.9769, 0.1245, 0.1735, 0.9762, 0.131, 0.1727, 0.9746, 0.1348, 0.1789, 0.9733, 0.113, 0.1997, 0.9747, 0.1138, 0.1926, 0.9736, 0.1243, 0.1916, 0.9723, 0.1234, 0.1987, 0.9743, 0.1204, 0.1903, 0.9759, 0.1183, 0.1833, 0.9749, 0.1277, 0.1823, 0.9733, 0.1297, 0.1893, 0.9753, 0.1286, 0.1795, 0.977, 0.1244, 0.1731, 0.9763, 0.131, 0.1723, 0.9745, 0.1353, 0.1788, 0.9733, 0.1136, 0.1993, 0.9745, 0.1144, 0.1929, 0.9736, 0.1237, 0.192, 0.9724, 0.1228, 0.1984, 0.9729, 0.08552, 0.2147, 0.9743, 0.08942, 0.2065, 0.9741, 0.09253, 0.2062, 0.9727, 0.08864, 0.2144, 0.9732, 0.08269, 0.2147, 0.9735, 0.07686, 0.2152, 0.9746, 0.08194, 0.2083, 0.9742, 0.08778, 0.2078, 0.973, 0.08567, 0.2145, 0.9743, 0.08939, 0.2067, 0.9741, 0.09237, 0.2065, 0.9728, 0.08871, 0.2141, 0.9727, 0.09371, 0.2122, 0.9744, 0.09386, 0.2042, 0.9736, 0.1036, 0.2033, 0.9719, 0.1033, 0.2113, 0.9746, 0.108, 0.1964, 0.9745, 0.1085, 0.1963, 0.9756, 0.09867, 0.1964, 0.9756, 0.09823, 0.1965, 0.9718, 0.116, 0.2054, 0.9723, 0.1106, 0.2059, 0.9736, 0.1149, 0.1973, 0.973, 0.1202, 0.1968, 0.9734, 0.1092, 0.2015, 0.9737, 0.09984, 0.2049, 0.9737, 0.09974, 0.2048, 0.9734, 0.109, 0.2016, 0.9731, 0.1082, 0.2035, 0.9729, 0.1, 0.2085, 0.9728, 0.1013, 0.2083, 0.973, 0.1093, 0.2034, 0.9724, 0.1078, 0.2069, 0.9728, 0.1034, 0.2073, 0.9743, 0.09773, 0.2029, 0.9739, 0.1022, 0.2025, 0.9726, 0.1282, 0.1937, 0.9735, 0.1201, 0.1945, 0.9746, 0.1159, 0.1915, 0.9738, 0.1238, 0.1908, 0.9714, 0.1229, 0.2032, 0.9723, 0.1139, 0.2041, 0.9733, 0.113, 0.1997, 0.9724, 0.1219, 0.1989, 0.9752, 0.1296, 0.1796, 0.9769, 0.1237, 0.1743, 0.9764, 0.1283, 0.1736, 0.9746, 0.1343, 0.179, 0.9749, 0.1298, 0.1809, 0.9766, 0.1224, 0.1767, 0.9763, 0.1257, 0.1761, 0.9746, 0.1331, 0.1803, 0.975, 0.1273, 0.182, 0.9767, 0.1232, 0.1757, 0.976, 0.1294, 0.175, 0.9743, 0.1335, 0.1813, 0.9736, 0.1231, 0.1921, 0.9753, 0.1183, 0.1865, 0.9749, 0.1226, 0.1859, 0.9732, 0.1274, 0.1915, 0.9753, 0.1023, 0.196, 0.9756, 0.09817, 0.1965, 0.9755, 0.1064, 0.1925, 0.9751, 0.1105, 0.1921, 0.9721, 0.1027, 0.2108, 0.971, 0.1041, 0.2153, 0.9717, 0.09488, 0.2163, 0.9729, 0.09349, 0.2116, 0.9726, 0.09506, 0.2122, 0.9713, 0.09267, 0.219, 0.972, 0.08261, 0.2199, 0.9733, 0.08501, 0.2132, 0.9729, 0.08525, 0.2151, 0.9716, 0.07971, 0.2226, 0.9719, 0.0752, 0.2229, 0.9732, 0.08073, 0.2154, 0.9721, 0.1027, 0.2107, 0.971, 0.1042, 0.2154, 0.9717, 0.09488, 0.2163, 0.9729, 0.09349, 0.2116, 0.9726, 0.09486, 0.2124, 0.9713, 0.09255, 0.2189, 0.972, 0.08274, 0.2198, 0.9733, 0.0851, 0.2133, 0.9729, 0.08514, 0.2151, 0.9717, 0.07971, 0.2225, 0.9719, 0.07531, 0.2229, 0.9732, 0.0807, 0.2155, 0.9761, 0.1109, 0.1867, 0.977, 0.101, 0.1876, 0.9781, 0.09849, 0.1833, 0.9772, 0.1084, 0.1825, 0.9746, 0.1111, 0.1943, 0.9754, 0.1024, 0.195, 0.9765, 0.09863, 0.1919, 0.9757, 0.1072, 0.1911, 0.9741, 0.09992, 0.2028, 0.975, 0.1021, 0.1973, 0.9742, 0.1116, 0.1964, 0.9733, 0.1093, 0.2019, 0.9734, 0.1009, 0.2055, 0.9726, 0.1102, 0.2047, 0.9729, 0.1098, 0.2037, 0.9737, 0.1004, 0.2046, 0.9756, 0.1286, 0.1781, 0.9772, 0.1269, 0.17, 0.9764, 0.1342, 0.1692, 0.9747, 0.1359, 0.1772, 0.9754, 0.1287, 0.1792, 0.9771, 0.1248, 0.1723, 0.9764, 0.1315, 0.1714, 0.9746, 0.1354, 0.1784, 0.9733, 0.1195, 0.1961, 0.9748, 0.1151, 0.1912, 0.974, 0.1232, 0.1903, 0.9724, 0.1276, 0.1952, 0.9743, 0.1237, 0.1884, 0.976, 0.1195, 0.1822, 0.9752, 0.127, 0.1814, 0.9734, 0.1311, 0.1876, 0.9712, 0.1169, 0.2077, 0.9717, 0.1121, 0.2082, 0.9711, 0.1203, 0.2061, 0.9706, 0.1251, 0.2056, 0.9722, 0.1052, 0.2094, 0.9712, 0.1153, 0.2084, 0.9695, 0.115, 0.2163, 0.9705, 0.105, 0.2173, 0.974, 0.1242, 0.1896, 0.973, 0.1292, 0.1914, 0.9738, 0.1217, 0.192, 0.9748, 0.1168, 0.1902, 0.9752, 0.1285, 0.1802, 0.9741, 0.1337, 0.1825, 0.9749, 0.1267, 0.1831, 0.976, 0.1215, 0.1807, 0.9732, 0.1277, 0.1912, 0.9722, 0.1322, 0.1932, 0.9732, 0.1233, 0.194, 0.9742, 0.1187, 0.192, 0.9728, 0.08889, 0.2138, 0.9713, 0.08532, 0.222, 0.9714, 0.08407, 0.2221, 0.9729, 0.08766, 0.2138, 0.9729, 0.08339, 0.2156, 0.9716, 0.07804, 0.2232, 0.9717, 0.07665, 0.2232, 0.973, 0.08189, 0.2157, 0.9725, 0.09645, 0.2121, 0.9708, 0.09489, 0.2203, 0.9712, 0.09055, 0.2206, 0.9728, 0.09211, 0.2125, 0.9728, 0.08887, 0.2139, 0.9713, 0.08536, 0.2219, 0.9714, 0.08416, 0.2219, 0.9729, 0.08762, 0.2139, 0.9754, 0.1109, 0.1902, 0.9756, 0.1095, 0.1902, 0.9783, 0.09147, 0.1858, 0.9767, 0.1024, 0.1887, 0.975, 0.1044, 0.1961, 0.9752, 0.09713, 0.1987, 0.9746, 0.104, 0.1982, 0.9744, 0.1112, 0.1955, 0.9756, 0.102, 0.1946, 0.9754, 0.1032, 0.1946, 0.9755, 0.1122, 0.189, 0.9757, 0.1109, 0.189, 0.9759, 0.1024, 0.1926, 0.977, 0.1071, 0.1846, 0.9764, 0.1128, 0.1842, 0.9754, 0.108, 0.1922])] * 3)])

# ---- objects
ob_leaf_090 = bpy.data.objects.new('leaf.090', me_plane)

# ---- transforms, parenting, visibility, modifiers, constraints
ob_leaf_090.location = (-1.523, -1.582, -1.678)
ob_leaf_090.lineart.crease_threshold = 0.0

# ---- collection membership
col_collection_1.objects.link(ob_leaf_090)

# ---- scene / render settings (as saved in the file)
scene.frame_start = 1; scene.frame_end = 250; scene.frame_set(1)
scene.render.engine = 'BLENDER_EEVEE_NEXT'
scene.render.resolution_percentage = 50
scene.render.dither_intensity = 0.0
scene.cycles.use_denoising = False
scene.cycles.samples = 128
scene.cycles.sampling_pattern = 'TABULATED_SOBOL'
scene.cycles.use_adaptive_sampling = False
scene.cycles.use_light_tree = False
scene.cycles.blur_glossy = 0.0
scene.cycles.sample_clamp_indirect = 0.0
scene.view_settings.view_transform = 'Standard'
bpy.context.view_layer.update()

# ---- added for rendering (the .blend has no active camera and no usable light): camera, sun
cam_auto = bpy.data.cameras.new('AutoCamera')
cam_auto.lens = 50.0
cam_auto.sensor_width = 36.0
cam_auto.clip_end = 1000.0
ob_auto_camera = bpy.data.objects.new('AutoCamera', cam_auto)
scene.collection.objects.link(ob_auto_camera)
ob_auto_camera.location = (22.0656, -29.5692, 14.9863)
ob_auto_camera.rotation_euler = (1.09748, -7.21219e-08, 0.694738)
scene.camera = ob_auto_camera
light_auto_sun = bpy.data.lights.new('AutoSun', 'SUN')
light_auto_sun.energy = 3.0
light_auto_sun.angle = 0.0523599
ob_auto_sun = bpy.data.objects.new('AutoSun', light_auto_sun)
scene.collection.objects.link(ob_auto_sun)
ob_auto_sun.rotation_euler = (0.872665, 0.174533, 0.523599)
bpy.context.view_layer.update()

